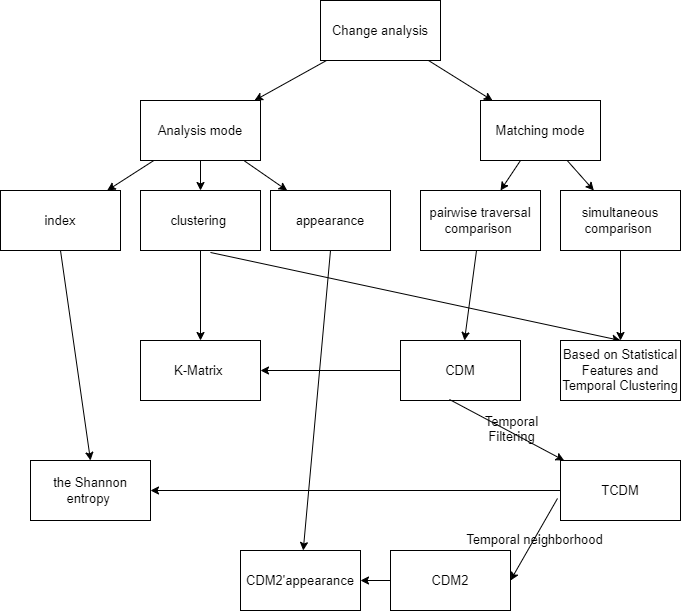

The diagram above was exported from draw.io. Its source (the exported page's mxGraphModel, read from the mxfile embedded in the PNG):
<mxGraphModel dx="1121" dy="782" grid="1" gridSize="10" guides="1" tooltips="1" connect="1" arrows="1" fold="1" page="1" pageScale="1" pageWidth="827" pageHeight="1169" math="0" shadow="0">
  <root>
    <mxCell id="0" />
    <mxCell id="1" parent="0" />
    <mxCell id="11" value="" style="edgeStyle=none;html=1;fontSize=13;fontColor=#000000;" parent="1" source="2" target="10" edge="1">
      <mxGeometry relative="1" as="geometry" />
    </mxCell>
    <mxCell id="14" value="" style="edgeStyle=none;html=1;fontSize=13;fontColor=#000000;" parent="1" source="2" target="13" edge="1">
      <mxGeometry relative="1" as="geometry" />
    </mxCell>
    <mxCell id="2" value="Change analysis" style="rounded=0;whiteSpace=wrap;html=1;fontSize=13;fontColor=#000000;" parent="1" vertex="1">
      <mxGeometry x="394" y="110" width="120" height="60" as="geometry" />
    </mxCell>
    <mxCell id="26" value="" style="edgeStyle=none;html=1;fontColor=#000000;fontSize=13;" parent="1" source="3" target="25" edge="1">
      <mxGeometry relative="1" as="geometry" />
    </mxCell>
    <mxCell id="3" value="&lt;span class=&quot;fontstyle0&quot; style=&quot;font-size: 13px;&quot;&gt;simultaneous comparison&lt;/span&gt; &lt;br style=&quot;font-size: 13px;&quot;&gt;" style="whiteSpace=wrap;html=1;rounded=0;fontSize=13;fontColor=#000000;" parent="1" vertex="1">
      <mxGeometry x="634" y="300" width="120" height="60" as="geometry" />
    </mxCell>
    <mxCell id="24" value="" style="edgeStyle=none;html=1;fontColor=#000000;fontSize=13;" parent="1" source="6" target="23" edge="1">
      <mxGeometry relative="1" as="geometry" />
    </mxCell>
    <mxCell id="6" value="&lt;span class=&quot;fontstyle0&quot; style=&quot;font-size: 13px;&quot;&gt;pairwise traversal comparison&lt;/span&gt; &lt;br style=&quot;font-size: 13px;&quot;&gt;" style="whiteSpace=wrap;html=1;rounded=0;fontSize=13;fontColor=#000000;" parent="1" vertex="1">
      <mxGeometry x="494" y="300" width="120" height="60" as="geometry" />
    </mxCell>
    <mxCell id="18" value="" style="edgeStyle=none;html=1;fontColor=#000000;fontSize=13;" parent="1" source="10" target="17" edge="1">
      <mxGeometry relative="1" as="geometry" />
    </mxCell>
    <mxCell id="20" value="" style="edgeStyle=none;html=1;fontColor=#000000;fontSize=13;" parent="1" source="10" target="19" edge="1">
      <mxGeometry relative="1" as="geometry" />
    </mxCell>
    <mxCell id="22" value="" style="edgeStyle=none;html=1;fontColor=#000000;fontSize=13;" parent="1" source="10" target="21" edge="1">
      <mxGeometry relative="1" as="geometry" />
    </mxCell>
    <mxCell id="10" value="Analysis mode" style="whiteSpace=wrap;html=1;rounded=0;fontSize=13;fontColor=#000000;" parent="1" vertex="1">
      <mxGeometry x="214" y="210" width="120" height="60" as="geometry" />
    </mxCell>
    <mxCell id="15" style="edgeStyle=none;html=1;fontSize=13;fontColor=#000000;" parent="1" source="13" target="3" edge="1">
      <mxGeometry relative="1" as="geometry" />
    </mxCell>
    <mxCell id="16" value="" style="edgeStyle=none;html=1;fontSize=13;fontColor=#000000;" parent="1" source="13" target="6" edge="1">
      <mxGeometry relative="1" as="geometry" />
    </mxCell>
    <mxCell id="13" value="&lt;span style=&quot;font-size: 13px;&quot;&gt;Matching mode&lt;/span&gt;" style="whiteSpace=wrap;html=1;rounded=0;strokeColor=#000000;gradientColor=none;fillColor=none;labelBackgroundColor=none;fontColor=#000000;fontSize=13;" parent="1" vertex="1">
      <mxGeometry x="554" y="210" width="120" height="60" as="geometry" />
    </mxCell>
    <mxCell id="17" value="&lt;span style=&quot;font-size: 13px&quot;&gt;index&lt;/span&gt;" style="whiteSpace=wrap;html=1;rounded=0;labelBackgroundColor=none;fontColor=#000000;fontSize=13;" parent="1" vertex="1">
      <mxGeometry x="74" y="300" width="120" height="60" as="geometry" />
    </mxCell>
    <mxCell id="19" value="&lt;span class=&quot;fontstyle0&quot; style=&quot;font-size: 13px;&quot;&gt;clustering&lt;/span&gt; &lt;br style=&quot;font-size: 13px;&quot;&gt;" style="whiteSpace=wrap;html=1;rounded=0;fontSize=13;fontColor=#000000;" parent="1" vertex="1">
      <mxGeometry x="214" y="300" width="120" height="60" as="geometry" />
    </mxCell>
    <mxCell id="27" style="edgeStyle=none;html=1;entryX=0.5;entryY=0;entryDx=0;entryDy=0;fontColor=#000000;exitX=0.583;exitY=1.033;exitDx=0;exitDy=0;exitPerimeter=0;fontSize=13;" parent="1" source="19" target="25" edge="1">
      <mxGeometry relative="1" as="geometry" />
    </mxCell>
    <mxCell id="21" value="&lt;span style=&quot;font-size: 13px&quot;&gt;appearance&lt;/span&gt;" style="whiteSpace=wrap;html=1;rounded=0;labelBackgroundColor=none;fontColor=#000000;fontSize=13;" parent="1" vertex="1">
      <mxGeometry x="344" y="300" width="120" height="60" as="geometry" />
    </mxCell>
    <mxCell id="23" value="CDM" style="whiteSpace=wrap;html=1;rounded=0;fontSize=13;fontColor=#000000;" parent="1" vertex="1">
      <mxGeometry x="474" y="450" width="120" height="60" as="geometry" />
    </mxCell>
    <mxCell id="25" value="&lt;span class=&quot;fontstyle0&quot; style=&quot;font-size: 13px;&quot;&gt;Based on Statistical Features and Temporal Clustering&lt;/span&gt; &lt;br style=&quot;font-size: 13px;&quot;&gt;" style="whiteSpace=wrap;html=1;rounded=0;fontSize=13;fontColor=#000000;" parent="1" vertex="1">
      <mxGeometry x="634" y="450" width="120" height="60" as="geometry" />
    </mxCell>
    <mxCell id="28" value="CDM2" style="whiteSpace=wrap;html=1;rounded=0;fontSize=13;fontColor=#000000;" parent="1" vertex="1">
      <mxGeometry x="464" y="660" width="120" height="60" as="geometry" />
    </mxCell>
    <mxCell id="42" value="" style="endArrow=classic;html=1;fontColor=#000000;entryX=1;entryY=0.5;entryDx=0;entryDy=0;exitX=-0.025;exitY=0.633;exitDx=0;exitDy=0;exitPerimeter=0;fontSize=13;" parent="1" source="48" target="28" edge="1">
      <mxGeometry relative="1" as="geometry">
        <mxPoint x="524" y="510" as="sourcePoint" />
        <mxPoint x="684" y="510" as="targetPoint" />
      </mxGeometry>
    </mxCell>
    <mxCell id="43" value="Temporal neighborhood" style="edgeLabel;resizable=0;html=1;align=center;verticalAlign=middle;labelBackgroundColor=none;fontColor=#000000;strokeColor=#FFFFFF;fillColor=none;gradientColor=none;fontSize=13;" parent="42" connectable="0" vertex="1">
      <mxGeometry relative="1" as="geometry" />
    </mxCell>
    <mxCell id="45" value="" style="endArrow=classic;html=1;fontColor=#000000;exitX=0.408;exitY=0.983;exitDx=0;exitDy=0;exitPerimeter=0;fontSize=13;" parent="1" source="23" target="48" edge="1">
      <mxGeometry relative="1" as="geometry">
        <mxPoint x="394" y="560" as="sourcePoint" />
        <mxPoint x="454" y="570" as="targetPoint" />
      </mxGeometry>
    </mxCell>
    <mxCell id="46" value="&#10;&#10;&#10;&#10;&#10;&#10;&#10;&#10;&#10;&lt;span style=&quot;font-size: 13px;&quot;&gt;Temporal&#10;Filtering&lt;/span&gt;&#10;&#10;&#10;&#10;" style="edgeLabel;resizable=0;html=1;align=center;verticalAlign=middle;labelBackgroundColor=none;fontColor=#000000;strokeColor=#FFFFFF;fillColor=none;gradientColor=none;spacing=2;fontSize=13;fontStyle=0" parent="45" connectable="0" vertex="1">
      <mxGeometry relative="1" as="geometry">
        <mxPoint x="4" y="-40" as="offset" />
      </mxGeometry>
    </mxCell>
    <mxCell id="48" value="TCDM" style="rounded=0;whiteSpace=wrap;html=1;labelBackgroundColor=none;fontColor=#000000;strokeColor=#000000;fillColor=none;gradientColor=none;fontSize=13;" parent="1" vertex="1">
      <mxGeometry x="634" y="570" width="120" height="60" as="geometry" />
    </mxCell>
    <mxCell id="53" value="&lt;span class=&quot;fontstyle0&quot; style=&quot;font-size: 13px;&quot;&gt;the Shannon entropy&lt;/span&gt; &lt;br style=&quot;font-size: 13px;&quot;&gt;" style="rounded=0;whiteSpace=wrap;html=1;labelBackgroundColor=none;fontSize=13;fontColor=#000000;strokeColor=#000000;fillColor=none;gradientColor=none;" parent="1" vertex="1">
      <mxGeometry x="104" y="570" width="120" height="60" as="geometry" />
    </mxCell>
    <mxCell id="55" value="" style="endArrow=classic;html=1;fontSize=13;fontColor=#000000;exitX=0.5;exitY=1;exitDx=0;exitDy=0;entryX=0.5;entryY=0;entryDx=0;entryDy=0;" parent="1" source="17" target="53" edge="1">
      <mxGeometry width="50" height="50" relative="1" as="geometry">
        <mxPoint x="484" y="460" as="sourcePoint" />
        <mxPoint x="534" y="410" as="targetPoint" />
      </mxGeometry>
    </mxCell>
    <mxCell id="56" value="" style="endArrow=classic;html=1;fontSize=13;fontColor=#000000;exitX=0;exitY=0.5;exitDx=0;exitDy=0;entryX=1;entryY=0.5;entryDx=0;entryDy=0;" parent="1" source="48" target="53" edge="1">
      <mxGeometry width="50" height="50" relative="1" as="geometry">
        <mxPoint x="484" y="460" as="sourcePoint" />
        <mxPoint x="534" y="410" as="targetPoint" />
      </mxGeometry>
    </mxCell>
    <mxCell id="57" value="&lt;span class=&quot;fontstyle0&quot; style=&quot;font-size: 13px;&quot;&gt;K-Matrix&lt;/span&gt; &lt;br style=&quot;font-size: 13px;&quot;&gt;" style="rounded=0;whiteSpace=wrap;html=1;labelBackgroundColor=none;fontSize=13;fontColor=#000000;strokeColor=#000000;fillColor=none;gradientColor=none;" parent="1" vertex="1">
      <mxGeometry x="214" y="450" width="120" height="60" as="geometry" />
    </mxCell>
    <mxCell id="58" value="" style="endArrow=classic;html=1;fontSize=13;fontColor=#000000;entryX=1;entryY=0.5;entryDx=0;entryDy=0;exitX=0;exitY=0.5;exitDx=0;exitDy=0;" parent="1" source="23" target="57" edge="1">
      <mxGeometry width="50" height="50" relative="1" as="geometry">
        <mxPoint x="404" y="510" as="sourcePoint" />
        <mxPoint x="534" y="410" as="targetPoint" />
      </mxGeometry>
    </mxCell>
    <mxCell id="59" value="" style="endArrow=classic;html=1;fontSize=13;fontColor=#000000;exitX=0.5;exitY=1;exitDx=0;exitDy=0;" parent="1" source="19" target="57" edge="1">
      <mxGeometry width="50" height="50" relative="1" as="geometry">
        <mxPoint x="484" y="460" as="sourcePoint" />
        <mxPoint x="534" y="410" as="targetPoint" />
      </mxGeometry>
    </mxCell>
    <mxCell id="60" value="CDM2'appearance" style="rounded=0;whiteSpace=wrap;html=1;labelBackgroundColor=none;fontSize=13;fontColor=#000000;strokeColor=#000000;fillColor=none;gradientColor=none;" parent="1" vertex="1">
      <mxGeometry x="314" y="660" width="120" height="60" as="geometry" />
    </mxCell>
    <mxCell id="61" value="" style="endArrow=classic;html=1;fontSize=13;fontColor=#000000;exitX=0.5;exitY=1;exitDx=0;exitDy=0;" parent="1" source="21" target="60" edge="1">
      <mxGeometry width="50" height="50" relative="1" as="geometry">
        <mxPoint x="484" y="560" as="sourcePoint" />
        <mxPoint x="534" y="510" as="targetPoint" />
      </mxGeometry>
    </mxCell>
    <mxCell id="62" value="" style="endArrow=classic;html=1;fontSize=13;fontColor=#000000;exitX=0;exitY=0.5;exitDx=0;exitDy=0;entryX=1;entryY=0.5;entryDx=0;entryDy=0;" parent="1" source="28" target="60" edge="1">
      <mxGeometry width="50" height="50" relative="1" as="geometry">
        <mxPoint x="484" y="560" as="sourcePoint" />
        <mxPoint x="534" y="510" as="targetPoint" />
      </mxGeometry>
    </mxCell>
  </root>
</mxGraphModel>